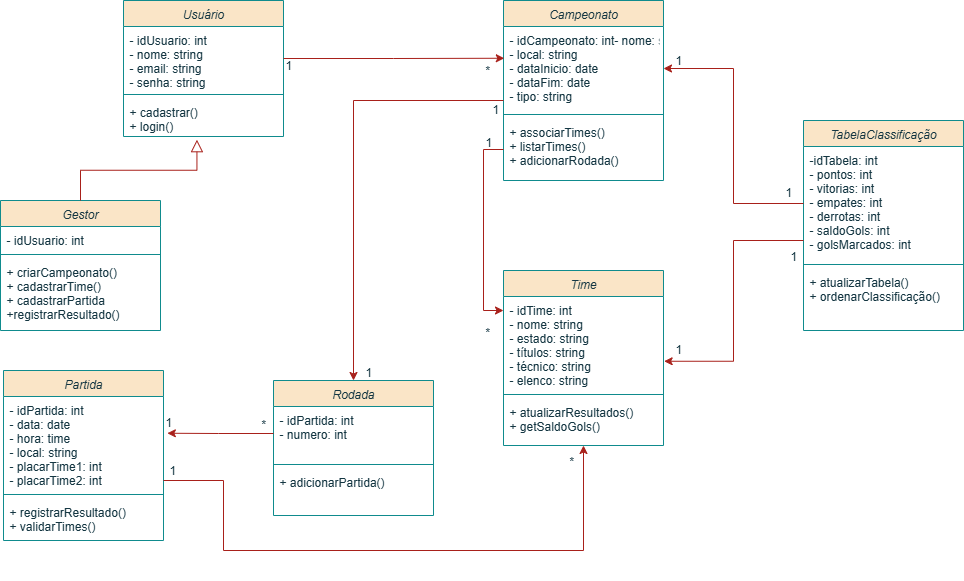

The diagram above was exported from draw.io. Its source (the exported page's mxGraphModel, read from the mxfile embedded in the PNG):
<mxGraphModel dx="997" dy="669" grid="1" gridSize="10" guides="1" tooltips="1" connect="1" arrows="1" fold="1" page="1" pageScale="1" pageWidth="827" pageHeight="1169" math="0" shadow="0">
  <root>
    <mxCell id="WIyWlLk6GJQsqaUBKTNV-0" />
    <mxCell id="WIyWlLk6GJQsqaUBKTNV-1" parent="WIyWlLk6GJQsqaUBKTNV-0" />
    <mxCell id="02az1sVPT0zWx2-TkNDw-0" value="Usuário" style="swimlane;fontStyle=2;align=center;verticalAlign=top;childLayout=stackLayout;horizontal=1;startSize=26;horizontalStack=0;resizeParent=1;resizeLast=0;collapsible=1;marginBottom=0;rounded=0;shadow=0;strokeWidth=1;labelBackgroundColor=none;fillColor=#FAE5C7;strokeColor=#0F8B8D;fontColor=#143642;" parent="WIyWlLk6GJQsqaUBKTNV-1" vertex="1">
      <mxGeometry x="1033" y="70" width="160" height="136" as="geometry">
        <mxRectangle x="230" y="140" width="160" height="26" as="alternateBounds" />
      </mxGeometry>
    </mxCell>
    <mxCell id="02az1sVPT0zWx2-TkNDw-1" value="- idUsuario: int&#10;- nome: string&#10;- email: string&#10;- senha: string" style="text;align=left;verticalAlign=top;spacingLeft=4;spacingRight=4;overflow=hidden;rotatable=0;points=[[0,0.5],[1,0.5]];portConstraint=eastwest;labelBackgroundColor=none;fontColor=#143642;" parent="02az1sVPT0zWx2-TkNDw-0" vertex="1">
      <mxGeometry y="26" width="160" height="64" as="geometry" />
    </mxCell>
    <mxCell id="02az1sVPT0zWx2-TkNDw-4" value="" style="line;html=1;strokeWidth=1;align=left;verticalAlign=middle;spacingTop=-1;spacingLeft=3;spacingRight=3;rotatable=0;labelPosition=right;points=[];portConstraint=eastwest;labelBackgroundColor=none;fillColor=#FAE5C7;strokeColor=#0F8B8D;fontColor=#143642;" parent="02az1sVPT0zWx2-TkNDw-0" vertex="1">
      <mxGeometry y="90" width="160" height="8" as="geometry" />
    </mxCell>
    <mxCell id="02az1sVPT0zWx2-TkNDw-5" value="+ cadastrar()&#10;+ login()" style="text;align=left;verticalAlign=top;spacingLeft=4;spacingRight=4;overflow=hidden;rotatable=0;points=[[0,0.5],[1,0.5]];portConstraint=eastwest;labelBackgroundColor=none;fontColor=#143642;" parent="02az1sVPT0zWx2-TkNDw-0" vertex="1">
      <mxGeometry y="98" width="160" height="38" as="geometry" />
    </mxCell>
    <mxCell id="02az1sVPT0zWx2-TkNDw-6" value="1" style="resizable=0;align=left;verticalAlign=bottom;labelBackgroundColor=none;fontSize=12;direction=west;fillColor=#FAE5C7;strokeColor=#0F8B8D;fontColor=#143642;" parent="WIyWlLk6GJQsqaUBKTNV-1" connectable="0" vertex="1">
      <mxGeometry x="1193" y="143" as="geometry" />
    </mxCell>
    <mxCell id="02az1sVPT0zWx2-TkNDw-7" value="Time" style="swimlane;fontStyle=2;align=center;verticalAlign=top;childLayout=stackLayout;horizontal=1;startSize=26;horizontalStack=0;resizeParent=1;resizeLast=0;collapsible=1;marginBottom=0;rounded=0;shadow=0;strokeWidth=1;labelBackgroundColor=none;fillColor=#FAE5C7;strokeColor=#0F8B8D;fontColor=#143642;" parent="WIyWlLk6GJQsqaUBKTNV-1" vertex="1">
      <mxGeometry x="1413" y="340" width="160" height="175" as="geometry">
        <mxRectangle x="230" y="140" width="160" height="26" as="alternateBounds" />
      </mxGeometry>
    </mxCell>
    <mxCell id="02az1sVPT0zWx2-TkNDw-8" value="- idTime: int&#10;- nome: string&#10;- estado: string&#10;- títulos: string&#10;- técnico: string&#10;- elenco: string&#10;" style="text;align=left;verticalAlign=top;spacingLeft=4;spacingRight=4;overflow=hidden;rotatable=0;points=[[0,0.5],[1,0.5]];portConstraint=eastwest;labelBackgroundColor=none;fontColor=#143642;" parent="02az1sVPT0zWx2-TkNDw-7" vertex="1">
      <mxGeometry y="26" width="160" height="94" as="geometry" />
    </mxCell>
    <mxCell id="02az1sVPT0zWx2-TkNDw-11" value="" style="line;html=1;strokeWidth=1;align=left;verticalAlign=middle;spacingTop=-1;spacingLeft=3;spacingRight=3;rotatable=0;labelPosition=right;points=[];portConstraint=eastwest;labelBackgroundColor=none;fillColor=#FAE5C7;strokeColor=#0F8B8D;fontColor=#143642;" parent="02az1sVPT0zWx2-TkNDw-7" vertex="1">
      <mxGeometry y="120" width="160" height="8" as="geometry" />
    </mxCell>
    <mxCell id="02az1sVPT0zWx2-TkNDw-12" value="+ atualizarResultados()&#10;+ getSaldoGols()" style="text;align=left;verticalAlign=top;spacingLeft=4;spacingRight=4;overflow=hidden;rotatable=0;points=[[0,0.5],[1,0.5]];portConstraint=eastwest;labelBackgroundColor=none;fontColor=#143642;" parent="02az1sVPT0zWx2-TkNDw-7" vertex="1">
      <mxGeometry y="128" width="160" height="38" as="geometry" />
    </mxCell>
    <mxCell id="02az1sVPT0zWx2-TkNDw-13" value="*" style="resizable=0;align=left;verticalAlign=bottom;labelBackgroundColor=none;fontSize=12;direction=south;fillColor=#FAE5C7;strokeColor=#0F8B8D;fontColor=#143642;" parent="WIyWlLk6GJQsqaUBKTNV-1" connectable="0" vertex="1">
      <mxGeometry x="1393" y="410" as="geometry" />
    </mxCell>
    <mxCell id="02az1sVPT0zWx2-TkNDw-14" value="Campeonato" style="swimlane;fontStyle=2;align=center;verticalAlign=top;childLayout=stackLayout;horizontal=1;startSize=26;horizontalStack=0;resizeParent=1;resizeLast=0;collapsible=1;marginBottom=0;rounded=0;shadow=0;strokeWidth=1;labelBackgroundColor=none;fillColor=#FAE5C7;strokeColor=#0F8B8D;fontColor=#143642;" parent="WIyWlLk6GJQsqaUBKTNV-1" vertex="1">
      <mxGeometry x="1413" y="70" width="160" height="180" as="geometry">
        <mxRectangle x="230" y="140" width="160" height="26" as="alternateBounds" />
      </mxGeometry>
    </mxCell>
    <mxCell id="02az1sVPT0zWx2-TkNDw-15" value="- idCampeonato: int- nome: string&#10;- local: string&#10;- dataInicio: date&#10;- dataFim: date&#10;- tipo: string" style="text;align=left;verticalAlign=top;spacingLeft=4;spacingRight=4;overflow=hidden;rotatable=0;points=[[0,0.5],[1,0.5]];portConstraint=eastwest;labelBackgroundColor=none;fontColor=#143642;" parent="02az1sVPT0zWx2-TkNDw-14" vertex="1">
      <mxGeometry y="26" width="160" height="84" as="geometry" />
    </mxCell>
    <mxCell id="02az1sVPT0zWx2-TkNDw-16" value="" style="line;html=1;strokeWidth=1;align=left;verticalAlign=middle;spacingTop=-1;spacingLeft=3;spacingRight=3;rotatable=0;labelPosition=right;points=[];portConstraint=eastwest;labelBackgroundColor=none;fillColor=#FAE5C7;strokeColor=#0F8B8D;fontColor=#143642;" parent="02az1sVPT0zWx2-TkNDw-14" vertex="1">
      <mxGeometry y="110" width="160" height="8" as="geometry" />
    </mxCell>
    <mxCell id="02az1sVPT0zWx2-TkNDw-17" value="+ associarTimes()&#10;+ listarTimes()&#10;+ adicionarRodada()" style="text;align=left;verticalAlign=top;spacingLeft=4;spacingRight=4;overflow=hidden;rotatable=0;points=[[0,0.5],[1,0.5]];portConstraint=eastwest;labelBackgroundColor=none;fontColor=#143642;" parent="02az1sVPT0zWx2-TkNDw-14" vertex="1">
      <mxGeometry y="118" width="160" height="62" as="geometry" />
    </mxCell>
    <mxCell id="02az1sVPT0zWx2-TkNDw-18" value="*" style="resizable=0;align=left;verticalAlign=bottom;labelBackgroundColor=none;fontSize=12;fillColor=#FAE5C7;strokeColor=#0F8B8D;fontColor=#143642;" parent="WIyWlLk6GJQsqaUBKTNV-1" connectable="0" vertex="1">
      <mxGeometry x="1393" y="148" as="geometry" />
    </mxCell>
    <mxCell id="02az1sVPT0zWx2-TkNDw-19" value="Partida" style="swimlane;fontStyle=2;align=center;verticalAlign=top;childLayout=stackLayout;horizontal=1;startSize=26;horizontalStack=0;resizeParent=1;resizeLast=0;collapsible=1;marginBottom=0;rounded=0;shadow=0;strokeWidth=1;labelBackgroundColor=none;fillColor=#FAE5C7;strokeColor=#0F8B8D;fontColor=#143642;" parent="WIyWlLk6GJQsqaUBKTNV-1" vertex="1">
      <mxGeometry x="913" y="440" width="160" height="170" as="geometry">
        <mxRectangle x="230" y="140" width="160" height="26" as="alternateBounds" />
      </mxGeometry>
    </mxCell>
    <mxCell id="02az1sVPT0zWx2-TkNDw-20" value="- idPartida: int&#10;- data: date&#10;- hora: time&#10;- local: string&#10;- placarTime1: int&#10;- placarTime2: int" style="text;align=left;verticalAlign=top;spacingLeft=4;spacingRight=4;overflow=hidden;rotatable=0;points=[[0,0.5],[1,0.5]];portConstraint=eastwest;labelBackgroundColor=none;fontColor=#143642;" parent="02az1sVPT0zWx2-TkNDw-19" vertex="1">
      <mxGeometry y="26" width="160" height="94" as="geometry" />
    </mxCell>
    <mxCell id="02az1sVPT0zWx2-TkNDw-21" value="" style="line;html=1;strokeWidth=1;align=left;verticalAlign=middle;spacingTop=-1;spacingLeft=3;spacingRight=3;rotatable=0;labelPosition=right;points=[];portConstraint=eastwest;labelBackgroundColor=none;fillColor=#FAE5C7;strokeColor=#0F8B8D;fontColor=#143642;" parent="02az1sVPT0zWx2-TkNDw-19" vertex="1">
      <mxGeometry y="120" width="160" height="8" as="geometry" />
    </mxCell>
    <mxCell id="02az1sVPT0zWx2-TkNDw-22" value="+ registrarResultado()&#10;+ validarTimes()" style="text;align=left;verticalAlign=top;spacingLeft=4;spacingRight=4;overflow=hidden;rotatable=0;points=[[0,0.5],[1,0.5]];portConstraint=eastwest;labelBackgroundColor=none;fontColor=#143642;" parent="02az1sVPT0zWx2-TkNDw-19" vertex="1">
      <mxGeometry y="128" width="160" height="42" as="geometry" />
    </mxCell>
    <mxCell id="02az1sVPT0zWx2-TkNDw-23" value="1" style="resizable=0;align=left;verticalAlign=bottom;labelBackgroundColor=none;fontSize=12;fillColor=#FAE5C7;strokeColor=#0F8B8D;fontColor=#143642;" parent="WIyWlLk6GJQsqaUBKTNV-1" connectable="0" vertex="1">
      <mxGeometry x="1073" y="500" as="geometry" />
    </mxCell>
    <mxCell id="02az1sVPT0zWx2-TkNDw-24" value="Rodada" style="swimlane;fontStyle=2;align=center;verticalAlign=top;childLayout=stackLayout;horizontal=1;startSize=26;horizontalStack=0;resizeParent=1;resizeLast=0;collapsible=1;marginBottom=0;rounded=0;shadow=0;strokeWidth=1;labelBackgroundColor=none;fillColor=#FAE5C7;strokeColor=#0F8B8D;fontColor=#143642;" parent="WIyWlLk6GJQsqaUBKTNV-1" vertex="1">
      <mxGeometry x="1183" y="450" width="160" height="135" as="geometry">
        <mxRectangle x="230" y="140" width="160" height="26" as="alternateBounds" />
      </mxGeometry>
    </mxCell>
    <mxCell id="02az1sVPT0zWx2-TkNDw-25" value="- idPartida: int&#10;- numero: int" style="text;align=left;verticalAlign=top;spacingLeft=4;spacingRight=4;overflow=hidden;rotatable=0;points=[[0,0.5],[1,0.5]];portConstraint=eastwest;labelBackgroundColor=none;fontColor=#143642;" parent="02az1sVPT0zWx2-TkNDw-24" vertex="1">
      <mxGeometry y="26" width="160" height="54" as="geometry" />
    </mxCell>
    <mxCell id="02az1sVPT0zWx2-TkNDw-26" value="" style="line;html=1;strokeWidth=1;align=left;verticalAlign=middle;spacingTop=-1;spacingLeft=3;spacingRight=3;rotatable=0;labelPosition=right;points=[];portConstraint=eastwest;labelBackgroundColor=none;fillColor=#FAE5C7;strokeColor=#0F8B8D;fontColor=#143642;" parent="02az1sVPT0zWx2-TkNDw-24" vertex="1">
      <mxGeometry y="80" width="160" height="8" as="geometry" />
    </mxCell>
    <mxCell id="02az1sVPT0zWx2-TkNDw-27" value="+ adicionarPartida()" style="text;align=left;verticalAlign=top;spacingLeft=4;spacingRight=4;overflow=hidden;rotatable=0;points=[[0,0.5],[1,0.5]];portConstraint=eastwest;labelBackgroundColor=none;fontColor=#143642;" parent="02az1sVPT0zWx2-TkNDw-24" vertex="1">
      <mxGeometry y="88" width="160" height="38" as="geometry" />
    </mxCell>
    <mxCell id="02az1sVPT0zWx2-TkNDw-28" value="1" style="resizable=0;align=left;verticalAlign=bottom;labelBackgroundColor=none;fontSize=12;direction=west;fillColor=#FAE5C7;strokeColor=#0F8B8D;fontColor=#143642;" parent="WIyWlLk6GJQsqaUBKTNV-1" connectable="0" vertex="1">
      <mxGeometry x="1273" y="450" as="geometry" />
    </mxCell>
    <mxCell id="02az1sVPT0zWx2-TkNDw-30" value="Gestor" style="swimlane;fontStyle=2;align=center;verticalAlign=top;childLayout=stackLayout;horizontal=1;startSize=26;horizontalStack=0;resizeParent=1;resizeLast=0;collapsible=1;marginBottom=0;rounded=0;shadow=0;strokeWidth=1;labelBackgroundColor=none;fillColor=#FAE5C7;strokeColor=#0F8B8D;fontColor=#143642;" parent="WIyWlLk6GJQsqaUBKTNV-1" vertex="1">
      <mxGeometry x="910" y="270" width="160" height="130" as="geometry">
        <mxRectangle x="230" y="140" width="160" height="26" as="alternateBounds" />
      </mxGeometry>
    </mxCell>
    <mxCell id="02az1sVPT0zWx2-TkNDw-31" value="- idUsuario: int" style="text;align=left;verticalAlign=top;spacingLeft=4;spacingRight=4;overflow=hidden;rotatable=0;points=[[0,0.5],[1,0.5]];portConstraint=eastwest;labelBackgroundColor=none;fontColor=#143642;" parent="02az1sVPT0zWx2-TkNDw-30" vertex="1">
      <mxGeometry y="26" width="160" height="24" as="geometry" />
    </mxCell>
    <mxCell id="02az1sVPT0zWx2-TkNDw-32" value="" style="line;html=1;strokeWidth=1;align=left;verticalAlign=middle;spacingTop=-1;spacingLeft=3;spacingRight=3;rotatable=0;labelPosition=right;points=[];portConstraint=eastwest;labelBackgroundColor=none;fillColor=#FAE5C7;strokeColor=#0F8B8D;fontColor=#143642;" parent="02az1sVPT0zWx2-TkNDw-30" vertex="1">
      <mxGeometry y="50" width="160" height="8" as="geometry" />
    </mxCell>
    <mxCell id="02az1sVPT0zWx2-TkNDw-33" value="+ criarCampeonato()&#10;+ cadastrarTime()&#10;+ cadastrarPartida&#10;+registrarResultado()" style="text;align=left;verticalAlign=top;spacingLeft=4;spacingRight=4;overflow=hidden;rotatable=0;points=[[0,0.5],[1,0.5]];portConstraint=eastwest;labelBackgroundColor=none;fontColor=#143642;" parent="02az1sVPT0zWx2-TkNDw-30" vertex="1">
      <mxGeometry y="58" width="160" height="72" as="geometry" />
    </mxCell>
    <mxCell id="02az1sVPT0zWx2-TkNDw-35" value="TabelaClassificação" style="swimlane;fontStyle=2;align=center;verticalAlign=top;childLayout=stackLayout;horizontal=1;startSize=26;horizontalStack=0;resizeParent=1;resizeLast=0;collapsible=1;marginBottom=0;rounded=0;shadow=0;strokeWidth=1;labelBackgroundColor=none;fillColor=#FAE5C7;strokeColor=#0F8B8D;fontColor=#143642;" parent="WIyWlLk6GJQsqaUBKTNV-1" vertex="1">
      <mxGeometry x="1713" y="190" width="160" height="210" as="geometry">
        <mxRectangle x="230" y="140" width="160" height="26" as="alternateBounds" />
      </mxGeometry>
    </mxCell>
    <mxCell id="02az1sVPT0zWx2-TkNDw-36" value="-idTabela: int&#10;- pontos: int&#10;- vitorias: int&#10;- empates: int&#10;- derrotas: int&#10;- saldoGols: int&#10;- golsMarcados: int" style="text;align=left;verticalAlign=top;spacingLeft=4;spacingRight=4;overflow=hidden;rotatable=0;points=[[0,0.5],[1,0.5]];portConstraint=eastwest;labelBackgroundColor=none;fontColor=#143642;" parent="02az1sVPT0zWx2-TkNDw-35" vertex="1">
      <mxGeometry y="26" width="160" height="114" as="geometry" />
    </mxCell>
    <mxCell id="02az1sVPT0zWx2-TkNDw-37" value="" style="line;html=1;strokeWidth=1;align=left;verticalAlign=middle;spacingTop=-1;spacingLeft=3;spacingRight=3;rotatable=0;labelPosition=right;points=[];portConstraint=eastwest;labelBackgroundColor=none;fillColor=#FAE5C7;strokeColor=#0F8B8D;fontColor=#143642;" parent="02az1sVPT0zWx2-TkNDw-35" vertex="1">
      <mxGeometry y="140" width="160" height="8" as="geometry" />
    </mxCell>
    <mxCell id="02az1sVPT0zWx2-TkNDw-38" value="+ atualizarTabela()&#10;+ ordenarClassificação()" style="text;align=left;verticalAlign=top;spacingLeft=4;spacingRight=4;overflow=hidden;rotatable=0;points=[[0,0.5],[1,0.5]];portConstraint=eastwest;labelBackgroundColor=none;fontColor=#143642;" parent="02az1sVPT0zWx2-TkNDw-35" vertex="1">
      <mxGeometry y="148" width="160" height="62" as="geometry" />
    </mxCell>
    <mxCell id="02az1sVPT0zWx2-TkNDw-39" value="1" style="resizable=0;align=left;verticalAlign=bottom;labelBackgroundColor=none;fontSize=12;fillColor=#FAE5C7;strokeColor=#0F8B8D;fontColor=#143642;" parent="WIyWlLk6GJQsqaUBKTNV-1" connectable="0" vertex="1">
      <mxGeometry x="1693" y="270" as="geometry" />
    </mxCell>
    <mxCell id="02az1sVPT0zWx2-TkNDw-40" style="edgeStyle=orthogonalEdgeStyle;rounded=0;orthogonalLoop=1;jettySize=auto;html=1;entryX=0.005;entryY=0.378;entryDx=0;entryDy=0;entryPerimeter=0;labelBackgroundColor=none;strokeColor=#A8201A;fontColor=default;" parent="WIyWlLk6GJQsqaUBKTNV-1" source="02az1sVPT0zWx2-TkNDw-1" target="02az1sVPT0zWx2-TkNDw-15" edge="1">
      <mxGeometry relative="1" as="geometry" />
    </mxCell>
    <mxCell id="02az1sVPT0zWx2-TkNDw-41" value="" style="endArrow=block;endSize=10;endFill=0;shadow=0;strokeWidth=1;rounded=0;curved=0;edgeStyle=elbowEdgeStyle;elbow=vertical;entryX=0.459;entryY=1.084;entryDx=0;entryDy=0;entryPerimeter=0;exitX=0.5;exitY=0;exitDx=0;exitDy=0;labelBackgroundColor=none;strokeColor=#A8201A;fontColor=default;" parent="WIyWlLk6GJQsqaUBKTNV-1" source="02az1sVPT0zWx2-TkNDw-30" target="02az1sVPT0zWx2-TkNDw-5" edge="1">
      <mxGeometry width="160" relative="1" as="geometry">
        <mxPoint x="1173" y="332" as="sourcePoint" />
        <mxPoint x="1063" y="230" as="targetPoint" />
      </mxGeometry>
    </mxCell>
    <mxCell id="02az1sVPT0zWx2-TkNDw-42" style="edgeStyle=orthogonalEdgeStyle;rounded=0;orthogonalLoop=1;jettySize=auto;html=1;exitX=0;exitY=0.5;exitDx=0;exitDy=0;entryX=0;entryY=0.149;entryDx=0;entryDy=0;entryPerimeter=0;labelBackgroundColor=none;strokeColor=#A8201A;fontColor=default;" parent="WIyWlLk6GJQsqaUBKTNV-1" source="02az1sVPT0zWx2-TkNDw-17" target="02az1sVPT0zWx2-TkNDw-8" edge="1">
      <mxGeometry relative="1" as="geometry" />
    </mxCell>
    <mxCell id="02az1sVPT0zWx2-TkNDw-43" value="1" style="resizable=0;align=left;verticalAlign=bottom;labelBackgroundColor=none;fontSize=12;fillColor=#FAE5C7;strokeColor=#0F8B8D;fontColor=#143642;" parent="WIyWlLk6GJQsqaUBKTNV-1" connectable="0" vertex="1">
      <mxGeometry x="1393" y="220" as="geometry" />
    </mxCell>
    <mxCell id="02az1sVPT0zWx2-TkNDw-44" style="edgeStyle=orthogonalEdgeStyle;rounded=0;orthogonalLoop=1;jettySize=auto;html=1;entryX=0.5;entryY=0;entryDx=0;entryDy=0;labelBackgroundColor=none;strokeColor=#A8201A;fontColor=default;" parent="WIyWlLk6GJQsqaUBKTNV-1" target="02az1sVPT0zWx2-TkNDw-24" edge="1">
      <mxGeometry relative="1" as="geometry">
        <mxPoint x="1413" y="170" as="sourcePoint" />
        <mxPoint x="1255.96" y="485.24" as="targetPoint" />
      </mxGeometry>
    </mxCell>
    <mxCell id="02az1sVPT0zWx2-TkNDw-45" value="1" style="resizable=0;align=left;verticalAlign=bottom;labelBackgroundColor=none;fontSize=12;fillColor=#FAE5C7;strokeColor=#0F8B8D;fontColor=#143642;" parent="WIyWlLk6GJQsqaUBKTNV-1" connectable="0" vertex="1">
      <mxGeometry x="1393" y="190" as="geometry">
        <mxPoint x="7" y="-3" as="offset" />
      </mxGeometry>
    </mxCell>
    <mxCell id="02az1sVPT0zWx2-TkNDw-46" style="edgeStyle=orthogonalEdgeStyle;rounded=0;orthogonalLoop=1;jettySize=auto;html=1;exitX=0;exitY=0.5;exitDx=0;exitDy=0;entryX=1.024;entryY=0.391;entryDx=0;entryDy=0;entryPerimeter=0;labelBackgroundColor=none;strokeColor=#A8201A;fontColor=default;" parent="WIyWlLk6GJQsqaUBKTNV-1" source="02az1sVPT0zWx2-TkNDw-25" target="02az1sVPT0zWx2-TkNDw-20" edge="1">
      <mxGeometry relative="1" as="geometry" />
    </mxCell>
    <mxCell id="02az1sVPT0zWx2-TkNDw-47" value="*" style="resizable=0;align=left;verticalAlign=bottom;labelBackgroundColor=none;fontSize=12;fillColor=#FAE5C7;strokeColor=#0F8B8D;fontColor=#143642;" parent="WIyWlLk6GJQsqaUBKTNV-1" connectable="0" vertex="1">
      <mxGeometry x="1163" y="515" as="geometry">
        <mxPoint x="6" y="-13" as="offset" />
      </mxGeometry>
    </mxCell>
    <mxCell id="02az1sVPT0zWx2-TkNDw-49" style="edgeStyle=orthogonalEdgeStyle;rounded=0;orthogonalLoop=1;jettySize=auto;html=1;entryX=0.5;entryY=1;entryDx=0;entryDy=0;labelBackgroundColor=none;strokeColor=#A8201A;fontColor=default;" parent="WIyWlLk6GJQsqaUBKTNV-1" source="02az1sVPT0zWx2-TkNDw-20" target="02az1sVPT0zWx2-TkNDw-7" edge="1">
      <mxGeometry relative="1" as="geometry">
        <Array as="points">
          <mxPoint x="1133" y="550" />
          <mxPoint x="1133" y="620" />
          <mxPoint x="1493" y="620" />
        </Array>
      </mxGeometry>
    </mxCell>
    <mxCell id="02az1sVPT0zWx2-TkNDw-50" value="1" style="resizable=0;align=left;verticalAlign=bottom;labelBackgroundColor=none;fontSize=12;fillColor=#FAE5C7;strokeColor=#0F8B8D;fontColor=#143642;" parent="WIyWlLk6GJQsqaUBKTNV-1" connectable="0" vertex="1">
      <mxGeometry x="1173" y="580" as="geometry">
        <mxPoint x="-96" y="-32" as="offset" />
      </mxGeometry>
    </mxCell>
    <mxCell id="02az1sVPT0zWx2-TkNDw-51" value="*" style="resizable=0;align=left;verticalAlign=bottom;labelBackgroundColor=none;fontSize=12;fillColor=#FAE5C7;strokeColor=#0F8B8D;fontColor=#143642;" parent="WIyWlLk6GJQsqaUBKTNV-1" connectable="0" vertex="1">
      <mxGeometry x="1133" y="650" as="geometry">
        <mxPoint x="344" y="-111" as="offset" />
      </mxGeometry>
    </mxCell>
    <mxCell id="02az1sVPT0zWx2-TkNDw-52" style="edgeStyle=orthogonalEdgeStyle;rounded=0;orthogonalLoop=1;jettySize=auto;html=1;exitX=0;exitY=0.5;exitDx=0;exitDy=0;entryX=1;entryY=0.5;entryDx=0;entryDy=0;labelBackgroundColor=none;strokeColor=#A8201A;fontColor=default;" parent="WIyWlLk6GJQsqaUBKTNV-1" source="02az1sVPT0zWx2-TkNDw-36" target="02az1sVPT0zWx2-TkNDw-15" edge="1">
      <mxGeometry relative="1" as="geometry" />
    </mxCell>
    <mxCell id="02az1sVPT0zWx2-TkNDw-53" value="1" style="resizable=0;align=left;verticalAlign=bottom;labelBackgroundColor=none;fontSize=12;fillColor=#FAE5C7;strokeColor=#0F8B8D;fontColor=#143642;" parent="WIyWlLk6GJQsqaUBKTNV-1" connectable="0" vertex="1">
      <mxGeometry x="1583" y="138" as="geometry" />
    </mxCell>
    <mxCell id="02az1sVPT0zWx2-TkNDw-54" style="edgeStyle=orthogonalEdgeStyle;rounded=0;orthogonalLoop=1;jettySize=auto;html=1;entryX=1.004;entryY=0.689;entryDx=0;entryDy=0;entryPerimeter=0;labelBackgroundColor=none;strokeColor=#A8201A;fontColor=default;" parent="WIyWlLk6GJQsqaUBKTNV-1" source="02az1sVPT0zWx2-TkNDw-36" target="02az1sVPT0zWx2-TkNDw-8" edge="1">
      <mxGeometry relative="1" as="geometry">
        <Array as="points">
          <mxPoint x="1643" y="310" />
          <mxPoint x="1643" y="431" />
        </Array>
      </mxGeometry>
    </mxCell>
    <mxCell id="02az1sVPT0zWx2-TkNDw-55" value="1" style="resizable=0;align=left;verticalAlign=bottom;labelBackgroundColor=none;fontSize=12;fillColor=#FAE5C7;strokeColor=#0F8B8D;fontColor=#143642;" parent="WIyWlLk6GJQsqaUBKTNV-1" connectable="0" vertex="1">
      <mxGeometry x="1703" y="310" as="geometry">
        <mxPoint x="-5" y="24" as="offset" />
      </mxGeometry>
    </mxCell>
    <mxCell id="02az1sVPT0zWx2-TkNDw-57" value="1" style="resizable=0;align=left;verticalAlign=bottom;labelBackgroundColor=none;fontSize=12;fillColor=#FAE5C7;strokeColor=#0F8B8D;fontColor=#143642;" parent="WIyWlLk6GJQsqaUBKTNV-1" connectable="0" vertex="1">
      <mxGeometry x="1583" y="427.5" as="geometry" />
    </mxCell>
  </root>
</mxGraphModel>